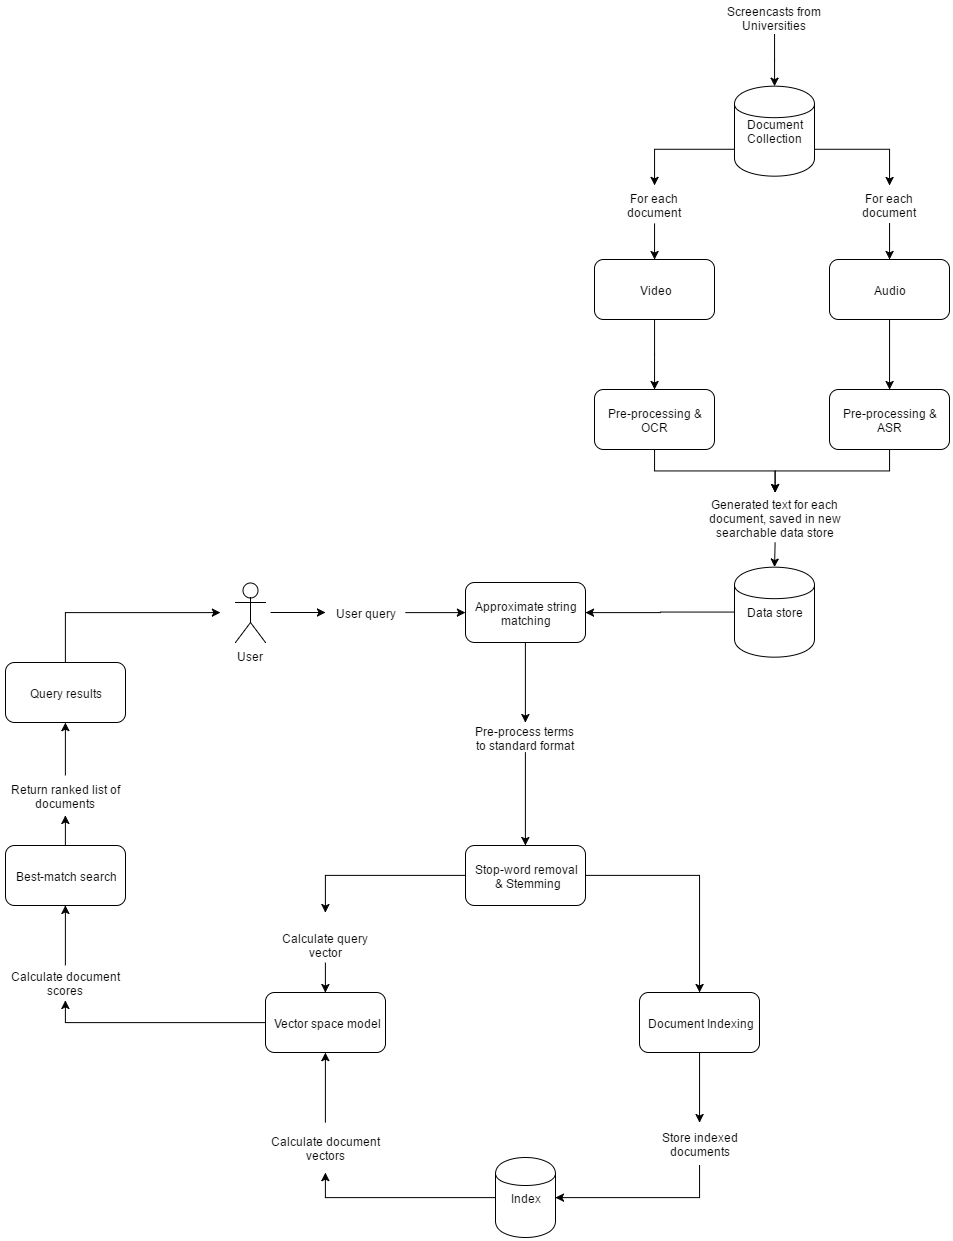

The diagram above was exported from draw.io. Its source (the exported page's mxGraphModel, read from the mxfile embedded in the PNG):
<mxGraphModel dx="1134" dy="1338" grid="1" gridSize="10" guides="1" tooltips="1" connect="1" arrows="1" fold="1" page="1" pageScale="1" pageWidth="826" pageHeight="1169" background="#ffffff" math="0" shadow="0">
  <root>
    <mxCell id="0" />
    <mxCell id="1" parent="0" />
    <mxCell id="9" style="edgeStyle=orthogonalEdgeStyle;rounded=0;html=1;jettySize=auto;orthogonalLoop=1;" parent="1" target="8" edge="1">
      <mxGeometry relative="1" as="geometry">
        <mxPoint x="95" y="68" as="sourcePoint" />
      </mxGeometry>
    </mxCell>
    <mxCell id="2" value="User" style="shape=umlActor;verticalLabelPosition=bottom;labelBackgroundColor=#ffffff;verticalAlign=top;html=1;" parent="1" vertex="1">
      <mxGeometry x="60" y="38" width="30" height="60" as="geometry" />
    </mxCell>
    <mxCell id="51" style="edgeStyle=orthogonalEdgeStyle;rounded=0;html=1;exitX=1;exitY=0.5;entryX=0;entryY=0.5;jettySize=auto;orthogonalLoop=1;" parent="1" source="8" target="45" edge="1">
      <mxGeometry relative="1" as="geometry" />
    </mxCell>
    <mxCell id="8" value="User query" style="text;html=1;strokeColor=none;fillColor=none;align=center;verticalAlign=middle;whiteSpace=wrap;shadow=0;" parent="1" vertex="1">
      <mxGeometry x="150" y="58" width="80" height="20" as="geometry" />
    </mxCell>
    <mxCell id="48" style="edgeStyle=orthogonalEdgeStyle;rounded=0;html=1;exitX=0.5;exitY=1;entryX=0.5;entryY=0;jettySize=auto;orthogonalLoop=1;" parent="1" source="45" target="47" edge="1">
      <mxGeometry relative="1" as="geometry" />
    </mxCell>
    <mxCell id="45" value="Approximate string matching" style="rounded=1;whiteSpace=wrap;html=1;shadow=0;" parent="1" vertex="1">
      <mxGeometry x="290" y="38" width="120" height="60" as="geometry" />
    </mxCell>
    <mxCell id="27" style="edgeStyle=orthogonalEdgeStyle;rounded=0;html=1;exitX=0;exitY=0.7;entryX=0.5;entryY=0;jettySize=auto;orthogonalLoop=1;" parent="1" source="13" target="25" edge="1">
      <mxGeometry relative="1" as="geometry" />
    </mxCell>
    <mxCell id="29" style="edgeStyle=orthogonalEdgeStyle;rounded=0;html=1;exitX=1;exitY=0.7;jettySize=auto;orthogonalLoop=1;" parent="1" source="13" target="26" edge="1">
      <mxGeometry relative="1" as="geometry" />
    </mxCell>
    <mxCell id="13" value="Document Collection" style="shape=cylinder;whiteSpace=wrap;html=1;shadow=0;" parent="1" vertex="1">
      <mxGeometry x="559" y="-458.33333333333337" width="80" height="90" as="geometry" />
    </mxCell>
    <mxCell id="20" style="edgeStyle=orthogonalEdgeStyle;rounded=0;html=1;exitX=0.5;exitY=1;jettySize=auto;orthogonalLoop=1;" parent="1" source="14" target="18" edge="1">
      <mxGeometry relative="1" as="geometry" />
    </mxCell>
    <mxCell id="14" value="Video" style="rounded=1;whiteSpace=wrap;html=1;shadow=0;" parent="1" vertex="1">
      <mxGeometry x="419" y="-285" width="120" height="60" as="geometry" />
    </mxCell>
    <mxCell id="86" style="edgeStyle=orthogonalEdgeStyle;rounded=0;html=1;exitX=0.5;exitY=1;entryX=0.5;entryY=0;jettySize=auto;orthogonalLoop=1;" parent="1" source="16" target="19" edge="1">
      <mxGeometry relative="1" as="geometry" />
    </mxCell>
    <mxCell id="16" value="Audio" style="rounded=1;whiteSpace=wrap;html=1;shadow=0;" parent="1" vertex="1">
      <mxGeometry x="654" y="-285" width="120" height="60" as="geometry" />
    </mxCell>
    <mxCell id="34" style="edgeStyle=orthogonalEdgeStyle;rounded=0;html=1;entryX=0.5;entryY=0;jettySize=auto;orthogonalLoop=1;" parent="1" source="18" target="32" edge="1">
      <mxGeometry relative="1" as="geometry" />
    </mxCell>
    <mxCell id="18" value="Pre-processing &amp;amp; OCR" style="rounded=1;whiteSpace=wrap;html=1;shadow=0;" parent="1" vertex="1">
      <mxGeometry x="419" y="-155" width="120" height="60" as="geometry" />
    </mxCell>
    <mxCell id="87" style="edgeStyle=orthogonalEdgeStyle;rounded=0;html=1;exitX=0.5;exitY=1;entryX=0.5;entryY=0;jettySize=auto;orthogonalLoop=1;" parent="1" source="19" target="32" edge="1">
      <mxGeometry relative="1" as="geometry" />
    </mxCell>
    <mxCell id="19" value="&lt;span&gt;Pre-processing &amp;amp; ASR&lt;/span&gt;" style="rounded=1;whiteSpace=wrap;html=1;shadow=0;" parent="1" vertex="1">
      <mxGeometry x="654" y="-155" width="120" height="60" as="geometry" />
    </mxCell>
    <mxCell id="23" style="edgeStyle=orthogonalEdgeStyle;rounded=0;html=1;entryX=0.5;entryY=0;jettySize=auto;orthogonalLoop=1;" parent="1" source="22" target="13" edge="1">
      <mxGeometry relative="1" as="geometry" />
    </mxCell>
    <mxCell id="22" value="Screencasts from Universities" style="text;html=1;strokeColor=none;fillColor=none;align=center;verticalAlign=middle;whiteSpace=wrap;shadow=0;" parent="1" vertex="1">
      <mxGeometry x="524" y="-544" width="150" height="34" as="geometry" />
    </mxCell>
    <mxCell id="28" style="edgeStyle=orthogonalEdgeStyle;rounded=0;html=1;exitX=0.5;exitY=1;entryX=0.5;entryY=0;jettySize=auto;orthogonalLoop=1;" parent="1" source="25" target="14" edge="1">
      <mxGeometry relative="1" as="geometry" />
    </mxCell>
    <mxCell id="25" value="For each document" style="text;html=1;strokeColor=none;fillColor=none;align=center;verticalAlign=middle;whiteSpace=wrap;shadow=0;" parent="1" vertex="1">
      <mxGeometry x="434" y="-359" width="90" height="38" as="geometry" />
    </mxCell>
    <mxCell id="85" style="edgeStyle=orthogonalEdgeStyle;rounded=0;html=1;exitX=0.5;exitY=1;jettySize=auto;orthogonalLoop=1;" parent="1" source="26" target="16" edge="1">
      <mxGeometry relative="1" as="geometry" />
    </mxCell>
    <mxCell id="26" value="For each document" style="text;html=1;strokeColor=none;fillColor=none;align=center;verticalAlign=middle;whiteSpace=wrap;shadow=0;" parent="1" vertex="1">
      <mxGeometry x="669" y="-359" width="90" height="38" as="geometry" />
    </mxCell>
    <mxCell id="38" style="edgeStyle=orthogonalEdgeStyle;rounded=0;html=1;exitX=0.5;exitY=1;entryX=0.5;entryY=0;jettySize=auto;orthogonalLoop=1;" parent="1" source="32" target="37" edge="1">
      <mxGeometry relative="1" as="geometry" />
    </mxCell>
    <mxCell id="32" value="Generated text for each document, saved in new searchable data store" style="text;html=1;strokeColor=none;fillColor=none;align=center;verticalAlign=middle;whiteSpace=wrap;shadow=0;" parent="1" vertex="1">
      <mxGeometry x="527" y="-52" width="145" height="50" as="geometry" />
    </mxCell>
    <mxCell id="84" style="edgeStyle=orthogonalEdgeStyle;rounded=0;html=1;exitX=0;exitY=0.5;jettySize=auto;orthogonalLoop=1;" parent="1" source="37" target="45" edge="1">
      <mxGeometry relative="1" as="geometry" />
    </mxCell>
    <mxCell id="37" value="Data store" style="shape=cylinder;whiteSpace=wrap;html=1;shadow=0;" parent="1" vertex="1">
      <mxGeometry x="559" y="22.66666666666663" width="80" height="90" as="geometry" />
    </mxCell>
    <mxCell id="55" value="" style="edgeStyle=orthogonalEdgeStyle;rounded=0;html=1;jettySize=auto;orthogonalLoop=1;" parent="1" source="39" target="54" edge="1">
      <mxGeometry relative="1" as="geometry" />
    </mxCell>
    <mxCell id="62" style="edgeStyle=orthogonalEdgeStyle;rounded=0;html=1;exitX=0;exitY=0.5;entryX=0.5;entryY=0;jettySize=auto;orthogonalLoop=1;" parent="1" source="39" target="61" edge="1">
      <mxGeometry relative="1" as="geometry" />
    </mxCell>
    <mxCell id="39" value="Stop-word removal&lt;br&gt;&amp;nbsp;&amp;amp; Stemming&lt;br&gt;" style="rounded=1;whiteSpace=wrap;html=1;shadow=0;" parent="1" vertex="1">
      <mxGeometry x="290" y="301" width="120" height="60" as="geometry" />
    </mxCell>
    <mxCell id="72" style="edgeStyle=orthogonalEdgeStyle;rounded=0;html=1;exitX=0;exitY=0.5;entryX=0.5;entryY=1;jettySize=auto;orthogonalLoop=1;" parent="1" source="56" target="70" edge="1">
      <mxGeometry relative="1" as="geometry" />
    </mxCell>
    <mxCell id="56" value="Vector space model" style="rounded=1;whiteSpace=wrap;html=1;shadow=0;" parent="1" vertex="1">
      <mxGeometry x="90" y="448" width="120" height="60" as="geometry" />
    </mxCell>
    <mxCell id="65" style="edgeStyle=orthogonalEdgeStyle;rounded=0;html=1;exitX=0.5;exitY=1;entryX=0.5;entryY=0;jettySize=auto;orthogonalLoop=1;" parent="1" source="54" target="64" edge="1">
      <mxGeometry relative="1" as="geometry" />
    </mxCell>
    <mxCell id="54" value="Document Indexing" style="rounded=1;whiteSpace=wrap;html=1;shadow=0;" parent="1" vertex="1">
      <mxGeometry x="464" y="448" width="120" height="60" as="geometry" />
    </mxCell>
    <mxCell id="50" style="edgeStyle=orthogonalEdgeStyle;rounded=0;html=1;exitX=0.5;exitY=1;jettySize=auto;orthogonalLoop=1;" parent="1" source="47" target="39" edge="1">
      <mxGeometry relative="1" as="geometry" />
    </mxCell>
    <mxCell id="47" value="Pre-process terms to standard format" style="text;html=1;strokeColor=none;fillColor=none;align=center;verticalAlign=middle;whiteSpace=wrap;shadow=0;" parent="1" vertex="1">
      <mxGeometry x="296" y="178" width="108" height="30" as="geometry" />
    </mxCell>
    <mxCell id="52" style="edgeStyle=orthogonalEdgeStyle;rounded=0;html=1;exitX=0.75;exitY=0;entryX=0.75;entryY=0;jettySize=auto;orthogonalLoop=1;" parent="1" source="47" target="47" edge="1">
      <mxGeometry relative="1" as="geometry" />
    </mxCell>
    <mxCell id="68" style="edgeStyle=orthogonalEdgeStyle;rounded=0;html=1;exitX=0;exitY=0.5;entryX=0.5;entryY=1;jettySize=auto;orthogonalLoop=1;" parent="1" source="58" target="67" edge="1">
      <mxGeometry relative="1" as="geometry" />
    </mxCell>
    <mxCell id="58" value="Index" style="shape=cylinder;whiteSpace=wrap;html=1;shadow=0;" parent="1" vertex="1">
      <mxGeometry x="320" y="613" width="60" height="80" as="geometry" />
    </mxCell>
    <mxCell id="63" style="edgeStyle=orthogonalEdgeStyle;rounded=0;html=1;exitX=0.5;exitY=1;entryX=0.5;entryY=0;jettySize=auto;orthogonalLoop=1;" parent="1" source="61" target="56" edge="1">
      <mxGeometry relative="1" as="geometry" />
    </mxCell>
    <mxCell id="61" value="Calculate query vector" style="text;html=1;strokeColor=none;fillColor=none;align=center;verticalAlign=middle;whiteSpace=wrap;shadow=0;" parent="1" vertex="1">
      <mxGeometry x="90" y="368" width="120" height="50" as="geometry" />
    </mxCell>
    <mxCell id="66" style="edgeStyle=orthogonalEdgeStyle;rounded=0;html=1;exitX=0.5;exitY=1;entryX=1;entryY=0.5;jettySize=auto;orthogonalLoop=1;" parent="1" source="64" target="58" edge="1">
      <mxGeometry relative="1" as="geometry" />
    </mxCell>
    <mxCell id="64" value="Store indexed documents" style="text;html=1;strokeColor=none;fillColor=none;align=center;verticalAlign=middle;whiteSpace=wrap;shadow=0;" parent="1" vertex="1">
      <mxGeometry x="475" y="578" width="98" height="43" as="geometry" />
    </mxCell>
    <mxCell id="69" style="edgeStyle=orthogonalEdgeStyle;rounded=0;html=1;exitX=0.5;exitY=0;entryX=0.5;entryY=1;jettySize=auto;orthogonalLoop=1;" parent="1" source="67" target="56" edge="1">
      <mxGeometry relative="1" as="geometry" />
    </mxCell>
    <mxCell id="67" value="Calculate document vectors" style="text;html=1;strokeColor=none;fillColor=none;align=center;verticalAlign=middle;whiteSpace=wrap;shadow=0;" parent="1" vertex="1">
      <mxGeometry x="90" y="578" width="120" height="50" as="geometry" />
    </mxCell>
    <mxCell id="73" style="edgeStyle=orthogonalEdgeStyle;rounded=0;html=1;exitX=0.5;exitY=0;entryX=0.5;entryY=1;jettySize=auto;orthogonalLoop=1;" parent="1" source="70" target="71" edge="1">
      <mxGeometry relative="1" as="geometry" />
    </mxCell>
    <mxCell id="70" value="Calculate document scores" style="text;html=1;strokeColor=none;fillColor=none;align=center;verticalAlign=middle;whiteSpace=wrap;shadow=0;" parent="1" vertex="1">
      <mxGeometry x="-175" y="421" width="130" height="35" as="geometry" />
    </mxCell>
    <mxCell id="75" style="edgeStyle=orthogonalEdgeStyle;rounded=0;html=1;exitX=0.5;exitY=0;entryX=0.5;entryY=1;jettySize=auto;orthogonalLoop=1;" parent="1" source="71" target="74" edge="1">
      <mxGeometry relative="1" as="geometry" />
    </mxCell>
    <mxCell id="71" value="Best-match search" style="rounded=1;whiteSpace=wrap;html=1;shadow=0;" parent="1" vertex="1">
      <mxGeometry x="-170" y="301" width="120" height="60" as="geometry" />
    </mxCell>
    <mxCell id="77" style="edgeStyle=orthogonalEdgeStyle;rounded=0;html=1;exitX=0.5;exitY=0;entryX=0.5;entryY=1;jettySize=auto;orthogonalLoop=1;" parent="1" source="74" target="76" edge="1">
      <mxGeometry relative="1" as="geometry" />
    </mxCell>
    <mxCell id="74" value="Return ranked list of documents" style="text;html=1;strokeColor=none;fillColor=none;align=center;verticalAlign=middle;whiteSpace=wrap;shadow=0;" parent="1" vertex="1">
      <mxGeometry x="-175" y="231" width="130" height="40" as="geometry" />
    </mxCell>
    <mxCell id="88" style="edgeStyle=orthogonalEdgeStyle;rounded=0;html=1;exitX=0.5;exitY=0;jettySize=auto;orthogonalLoop=1;" parent="1" source="76" edge="1">
      <mxGeometry relative="1" as="geometry">
        <mxPoint x="45" y="68" as="targetPoint" />
        <Array as="points">
          <mxPoint x="-110" y="68" />
        </Array>
      </mxGeometry>
    </mxCell>
    <mxCell id="76" value="Query results" style="rounded=1;whiteSpace=wrap;html=1;shadow=0;" parent="1" vertex="1">
      <mxGeometry x="-170" y="118" width="120" height="60" as="geometry" />
    </mxCell>
  </root>
</mxGraphModel>